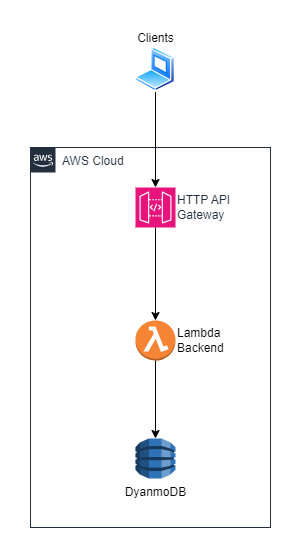

The diagram above was exported from draw.io. Its source (the exported page's mxGraphModel, read from the mxfile embedded in the PNG):
<mxGraphModel dx="1647" dy="839" grid="1" gridSize="10" guides="1" tooltips="1" connect="1" arrows="1" fold="1" page="1" pageScale="1" pageWidth="827" pageHeight="1169" math="0" shadow="0">
  <root>
    <mxCell id="0" />
    <mxCell id="1" parent="0" />
    <mxCell id="axIermQcXenO9c6Yy_P5-1" value="AWS Cloud" style="points=[[0,0],[0.25,0],[0.5,0],[0.75,0],[1,0],[1,0.25],[1,0.5],[1,0.75],[1,1],[0.75,1],[0.5,1],[0.25,1],[0,1],[0,0.75],[0,0.5],[0,0.25]];outlineConnect=0;gradientColor=none;html=1;whiteSpace=wrap;fontSize=12;fontStyle=0;container=1;pointerEvents=0;collapsible=0;recursiveResize=0;shape=mxgraph.aws4.group;grIcon=mxgraph.aws4.group_aws_cloud_alt;strokeColor=#232F3E;fillColor=none;verticalAlign=top;align=left;spacingLeft=30;fontColor=#232F3E;dashed=0;" vertex="1" parent="1">
      <mxGeometry x="280" y="340" width="240" height="380" as="geometry" />
    </mxCell>
    <mxCell id="axIermQcXenO9c6Yy_P5-3" value="HTTP API&amp;nbsp;&lt;div&gt;Gateway&lt;/div&gt;" style="sketch=0;points=[[0,0,0],[0.25,0,0],[0.5,0,0],[0.75,0,0],[1,0,0],[0,1,0],[0.25,1,0],[0.5,1,0],[0.75,1,0],[1,1,0],[0,0.25,0],[0,0.5,0],[0,0.75,0],[1,0.25,0],[1,0.5,0],[1,0.75,0]];outlineConnect=0;fontColor=#232F3E;fillColor=#E7157B;strokeColor=#ffffff;dashed=0;verticalLabelPosition=middle;verticalAlign=middle;align=left;html=1;fontSize=12;fontStyle=0;aspect=fixed;shape=mxgraph.aws4.resourceIcon;resIcon=mxgraph.aws4.api_gateway;labelPosition=right;" vertex="1" parent="axIermQcXenO9c6Yy_P5-1">
      <mxGeometry x="105" y="40" width="40" height="40" as="geometry" />
    </mxCell>
    <mxCell id="axIermQcXenO9c6Yy_P5-11" value="DyanmoDB" style="outlineConnect=0;dashed=0;verticalLabelPosition=bottom;verticalAlign=top;align=center;html=1;shape=mxgraph.aws3.dynamo_db;fillColor=#2E73B8;gradientColor=none;" vertex="1" parent="axIermQcXenO9c6Yy_P5-1">
      <mxGeometry x="105" y="291" width="40" height="40" as="geometry" />
    </mxCell>
    <mxCell id="axIermQcXenO9c6Yy_P5-2" value="Clients" style="image;aspect=fixed;perimeter=ellipsePerimeter;html=1;align=center;shadow=0;dashed=0;spacingTop=3;image=img/lib/active_directory/laptop_client.svg;labelPosition=center;verticalLabelPosition=top;verticalAlign=bottom;" vertex="1" parent="1">
      <mxGeometry x="385" y="240" width="40" height="44.44" as="geometry" />
    </mxCell>
    <mxCell id="axIermQcXenO9c6Yy_P5-7" style="edgeStyle=orthogonalEdgeStyle;rounded=0;orthogonalLoop=1;jettySize=auto;html=1;entryX=0.5;entryY=0;entryDx=0;entryDy=0;entryPerimeter=0;" edge="1" parent="1" source="axIermQcXenO9c6Yy_P5-2" target="axIermQcXenO9c6Yy_P5-3">
      <mxGeometry relative="1" as="geometry" />
    </mxCell>
    <mxCell id="axIermQcXenO9c6Yy_P5-8" value="Lambda&lt;br&gt;Backend" style="outlineConnect=0;dashed=0;verticalLabelPosition=middle;verticalAlign=middle;align=left;html=1;shape=mxgraph.aws3.lambda_function;fillColor=#F58534;gradientColor=none;labelPosition=right;" vertex="1" parent="1">
      <mxGeometry x="385" y="513" width="40" height="40" as="geometry" />
    </mxCell>
    <mxCell id="axIermQcXenO9c6Yy_P5-10" style="edgeStyle=orthogonalEdgeStyle;rounded=0;orthogonalLoop=1;jettySize=auto;html=1;exitX=0.5;exitY=1;exitDx=0;exitDy=0;exitPerimeter=0;" edge="1" parent="1" source="axIermQcXenO9c6Yy_P5-3" target="axIermQcXenO9c6Yy_P5-8">
      <mxGeometry relative="1" as="geometry" />
    </mxCell>
    <mxCell id="axIermQcXenO9c6Yy_P5-12" style="edgeStyle=orthogonalEdgeStyle;rounded=0;orthogonalLoop=1;jettySize=auto;html=1;entryX=0.5;entryY=0;entryDx=0;entryDy=0;entryPerimeter=0;" edge="1" parent="1" source="axIermQcXenO9c6Yy_P5-8" target="axIermQcXenO9c6Yy_P5-11">
      <mxGeometry relative="1" as="geometry" />
    </mxCell>
  </root>
</mxGraphModel>